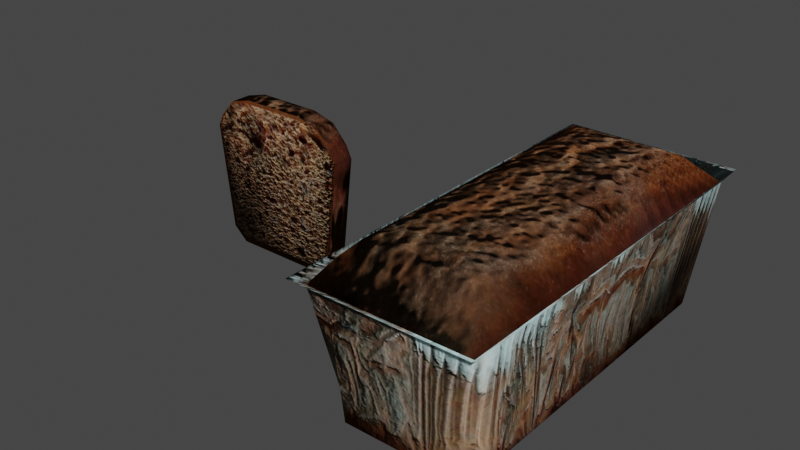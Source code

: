 # Source: Argentinian_budin.blend  (saved by Blender 3.3.6; exported with 4.5.12 LTS)
import bpy
from mathutils import Matrix  # noqa: F401  (used for matrix-valued properties, if any)

bpy.ops.wm.read_factory_settings(use_empty=True)
scene = bpy.context.scene
scene.name = 'Scene'

# ---- collections
col_collection = bpy.data.collections.new('Collection'); scene.collection.children.link(col_collection)

# ---- images (referenced by path relative to the original .blend; pixels are not part of the script)
import os
ASSET_DIR = os.environ.get("B2B_ASSET_DIR", "")  # directory of the original .blend (textures are referenced by path, not embedded)
HERE = os.path.dirname(os.path.abspath(__file__))  # packed textures are extracted next to this script under _unpacked/

def load_image(name, relpath, width, height, colorspace="sRGB"):
    """Load a texture the original file referenced (path relative to the .blend, or extracted next to this script)."""
    p = next((c for c in (os.path.join(HERE, relpath), os.path.join(ASSET_DIR, relpath)) if relpath and os.path.exists(c)), "")
    if p:
        img = bpy.data.images.load(p, check_existing=True)
        img.name = name
    else:  # same state as the original file: an image datablock whose file is absent (Cycles renders it pink)
        img = bpy.data.images.new(name, width, height)
        img.source = "FILE"
        img.filepath = "//" + (relpath or name)
    img.colorspace_settings.name = colorspace
    return img
img_texture_png = load_image('Texture.png', '_unpacked/Texture.44de0058.png', 800, 512, 'sRGB')
img_normal_png = load_image('NORMAL.png', '_unpacked/NORMAL.3f5f72bf.png', 800, 512, 'sRGB')

# ---- materials (node trees are filled in below, after node groups)
mat_material = bpy.data.materials.new('Material')
mat_material.alpha_threshold = 0.0
mat_material.use_transparent_shadow = False
mat_material.roughness = 0.5
mat_material.line_color = (0.0, 0.0, 0.0, 1.0)

# ---- material node trees
mat_material.use_nodes = True; mat_material.node_tree.nodes.clear()
_N = mat_material.node_tree.nodes; _L = mat_material.node_tree.links
n0 = _N.new('ShaderNodeOutputMaterial'); n0.name = 'Material Output'; n0.location = (300, 300)
n1 = _N.new('ShaderNodeTexImage'); n1.name = 'Image Texture'; n1.location = (-436, 195)
n1.image = img_texture_png
n2 = _N.new('ShaderNodeTexImage'); n2.name = 'Image Texture.001'; n2.location = (-584, -172)
n2.image = img_normal_png
n3 = _N.new('ShaderNodeNormalMap'); n3.name = 'Normal Map'; n3.location = (-282, -157)
n4 = _N.new('ShaderNodeBsdfPrincipled'); n4.name = 'Principled BSDF'; n4.location = (13, 294)
n4.distribution = 'GGX'
n4.subsurface_method = 'RANDOM_WALK_SKIN'
n4.inputs[2].default_value = 1.0
n4.inputs[3].default_value = 1.45
n4.inputs[13].default_value = 0.0
n4.inputs[27].default_value = (0.0, 0.0, 0.0, 1.0)
n4.inputs[28].default_value = 1.0
_L.new(n4.outputs[0], n0.inputs[0])
_L.new(n1.outputs[0], n4.inputs[0])
_L.new(n3.outputs[0], n4.inputs[5])
_L.new(n2.outputs[0], n3.inputs[1])
n0.is_active_output = True

# ---- world
world_world = bpy.data.worlds.new('World'); scene.world = world_world
world_world.use_nodes = True; world_world.node_tree.nodes.clear()
_N = world_world.node_tree.nodes; _L = world_world.node_tree.links
n0 = _N.new('ShaderNodeOutputWorld'); n0.name = 'World Output'; n0.location = (300, 300)
n1 = _N.new('ShaderNodeBackground'); n1.name = 'Background'; n1.location = (10, 300)
n1.inputs[0].default_value = (0.05088, 0.05088, 0.05088, 1.0)
_L.new(n1.outputs[0], n0.inputs[0])
n0.is_active_output = True
world_world.color = (0.05088, 0.05088, 0.05088)
world_world.use_sun_shadow = False
world_world.sun_shadow_jitter_overblur = 0.0

# ---- meshes
me_cube_001 = bpy.data.meshes.new('Cube.001')
me_cube_001.from_pydata([(0.7008, -1.872, -0.9983), (-0.4341, -1.569, 0.9365), (-0.8246, -1.971, 0.7045), (-0.6632, -1.801, 0.8743), (-0.4341, 1.569, 0.9365), (-0.6632, 1.801, 0.8743), (-0.8246, 1.971, 0.7045), (0.4341, -1.569, 0.9365), (0.6632, -1.801, 0.8743), (0.8246, -1.971, 0.7045), (0.4341, 1.569, 0.9365), (0.6632, 1.801, 0.8743), (0.8246, 1.971, 0.7045), (-0.9584, -2.24, 0.4866), (-0.9584, 2.24, 0.4866), (0.969, -2.24, 0.4866), (0.969, 2.24, 0.4866), (1.046, 2.419, 0.601), (1.046, -2.419, 0.601), (-1.036, 2.419, 0.601), (-1.036, -2.419, 0.601), (-0.5789, -2.172, -0.9191), (-0.8668, -1.884, -0.9191), (-0.7008, -1.872, -0.9983), (-0.8668, 1.884, -0.9191), (-0.5789, 2.172, -0.9191), (-0.7008, 1.872, -0.9983), (0.8668, -1.884, -0.9191), (0.5789, -2.172, -0.9191), (0.5789, 2.172, -0.9191), (0.8668, 1.884, -0.9191), (0.7008, 1.872, -0.9983), (-0.686, -2.263, 0.4835), (-1.036, -2.419, 0.6009), (-0.686, 2.263, 0.4835), (-0.9739, 1.976, 0.4835), (-1.036, 2.419, 0.6009), (0.686, -2.263, 0.4835), (0.9739, -1.976, 0.4835), (1.046, -2.419, 0.6009), (0.686, 2.263, 0.4835), (1.046, 2.419, 0.6009)], [], [(26, 29, 31), (20, 14, 19), (20, 37, 18), (31, 27, 0), (35, 14, 24), (37, 21, 28), (34, 29, 25), (38, 15, 27), (23, 24, 26), (31, 23, 26), (4, 3, 1), (5, 2, 3), (40, 34, 6), (10, 5, 4), (11, 6, 5), (19, 17, 40), (7, 11, 10), (11, 9, 12), (17, 18, 38), (1, 8, 7), (3, 9, 8), (20, 19, 35), (4, 7, 10), (6, 14, 35), (19, 16, 17), (32, 37, 9), (18, 13, 20), (9, 15, 38), (17, 15, 18), (21, 22, 23), (24, 25, 26), (27, 28, 0), (29, 30, 31), (13, 32, 33), (14, 36, 34), (15, 39, 37), (16, 40, 41), (27, 37, 28), (22, 32, 13), (34, 24, 14), (30, 40, 16), (0, 21, 23), (26, 25, 29), (20, 13, 14), (20, 33, 32), (32, 37, 20), (37, 39, 18), (31, 30, 27), (24, 22, 35), (22, 13, 35), (37, 32, 21), (34, 40, 29), (27, 30, 38), (30, 16, 38), (23, 22, 24), (31, 0, 23), (4, 5, 3), (5, 6, 2), (14, 6, 34), (6, 12, 40), (12, 16, 40), (10, 11, 5), (11, 12, 6), (17, 41, 40), (40, 34, 19), (34, 36, 19), (7, 8, 11), (11, 8, 9), (18, 39, 38), (38, 16, 41), (41, 17, 38), (1, 3, 8), (3, 2, 9), (19, 36, 35), (35, 13, 33), (33, 20, 35), (4, 1, 7), (13, 2, 35), (2, 6, 35), (19, 14, 16), (15, 9, 37), (9, 2, 32), (2, 13, 32), (18, 15, 13), (16, 12, 38), (12, 9, 38), (17, 16, 15), (14, 35, 36), (15, 38, 39), (27, 15, 37), (22, 21, 32), (34, 25, 24), (30, 29, 40), (0, 28, 21)])
me_cube_001.polygons.foreach_set('use_smooth', [True] * 94)
_uv = me_cube_001.uv_layers.new(name='UVMap')
_uv.uv.foreach_set('vector', [0.5744, 1.306, 0.5491, 1.035, 0.5744, 0.9922, 0.2908, 2.347, 0.3274, 1.326, 0.2908, 1.326, 0.2908, -0.4043, 0.3284, -0.09838, 0.2908, -0.04844, 0.5744, 0.9922, 0.5491, -0.03848, 0.5744, -0.07042, 0.3284, 1.349, 0.3274, 1.326, 0.5491, 1.338, 0.3284, -0.09838, 0.5491, -0.3413, 0.5491, -0.1132, 0.3284, 1.278, 0.5491, 1.035, 0.5491, 1.263, 0.3284, -0.02675, 0.3274, -0.0484, 0.5491, -0.03848, 0.5744, 2.367, 0.5491, 1.338, 0.5744, 1.306, 0.559, 0.9907, 0.5746, 0.01094, 0.5746, 0.9907, 0.08089, 0.8467, 0.04705, 0.104, 0.08089, 0.1551, 0.04705, 0.8979, 0.02321, 0.06651, 0.04705, 0.104, 0.2463, 0.9996, 0.04369, 0.9996, 0.02321, 0.9353, 0.2091, 0.8467, 0.04705, 0.8979, 0.08089, 0.8467, 0.243, 0.8979, 0.02321, 0.9353, 0.04705, 0.8979, 0.2908, 1.326, 0.2908, 0.9702, 0.3284, 1.02, 0.2091, 0.1551, 0.243, 0.8979, 0.2091, 0.8467, 0.243, 0.8979, 0.2668, 0.06651, 0.2668, 0.9353, 0.2908, 0.9702, 0.2908, -0.04844, 0.3284, -0.02675, 0.08089, 0.1551, 0.243, 0.104, 0.2091, 0.1551, 0.04705, 0.104, 0.2668, 0.06651, 0.243, 0.104, 0.2908, 2.347, 0.2908, 1.326, 0.3284, 1.349, 0.08089, 0.8467, 0.2091, 0.1551, 0.2091, 0.8467, 0.02321, 0.9353, 0.003453, 0.9944, 0.001149, 0.9364, 0.2908, 1.326, 0.3274, 0.9702, 0.2908, 0.9702, 0.04369, 0.002168, 0.2463, 0.002168, 0.2668, 0.06651, 0.2908, -0.04844, 0.3274, -0.4042, 0.2908, -0.4043, 0.2668, 0.06651, 0.2881, 0.007419, 0.2889, 0.06544, 0.2908, 0.9702, 0.3274, -0.0484, 0.2908, -0.04844, 0.5491, -0.3413, 0.5491, -0.416, 0.5744, -0.3841, 0.5491, 1.338, 0.5491, 1.263, 0.5744, 1.306, 0.5491, -0.03848, 0.5491, -0.1132, 0.5744, -0.07042, 0.5491, 1.035, 0.5491, 0.9603, 0.5744, 0.9922, 0.3274, -0.4042, 0.3284, -0.3561, 0.2908, -0.4043, 0.3274, 1.326, 0.2908, 1.326, 0.3284, 1.278, 0.3274, -0.0484, 0.2908, -0.04844, 0.3284, -0.09838, 0.3274, 0.9702, 0.3284, 1.02, 0.2908, 0.9702, 0.5491, -0.03848, 0.3284, -0.09838, 0.5491, -0.1132, 0.5491, -0.416, 0.3284, -0.3561, 0.3274, -0.4042, 0.3284, 1.278, 0.5491, 1.338, 0.3274, 1.326, 0.5491, 0.9603, 0.3284, 1.02, 0.3274, 0.9702, 0.5744, -0.07042, 0.5491, -0.3413, 0.5744, -0.3841, 0.5744, 1.306, 0.5491, 1.263, 0.5491, 1.035, 0.2908, 2.347, 0.3274, 2.347, 0.3274, 1.326, 0.2908, -0.4043, 0.2908, -0.4043, 0.3284, -0.3561, 0.3284, -0.3561, 0.3284, -0.09838, 0.2908, -0.4043, 0.3284, -0.09838, 0.2908, -0.04844, 0.2908, -0.04844, 0.5744, 0.9922, 0.5491, 0.9603, 0.5491, -0.03848, 0.5491, 1.338, 0.5491, 2.335, 0.3284, 1.349, 0.5491, 2.335, 0.3274, 2.347, 0.3284, 1.349, 0.3284, -0.09838, 0.3284, -0.3561, 0.5491, -0.3413, 0.3284, 1.278, 0.3284, 1.02, 0.5491, 1.035, 0.5491, -0.03848, 0.5491, 0.9603, 0.3284, -0.02675, 0.5491, 0.9603, 0.3274, 0.9702, 0.3284, -0.02675, 0.5744, 2.367, 0.5491, 2.335, 0.5491, 1.338, 0.559, 0.9907, 0.559, 0.01094, 0.5746, 0.01094, 0.08089, 0.8467, 0.04705, 0.8979, 0.04705, 0.104, 0.04705, 0.8979, 0.02321, 0.9353, 0.02321, 0.06651, 0.003453, 0.9944, 0.02321, 0.9353, 0.04369, 0.9996, 0.02321, 0.9353, 0.2668, 0.9353, 0.2463, 0.9996, 0.2668, 0.9353, 0.2881, 0.9944, 0.2463, 0.9996, 0.2091, 0.8467, 0.243, 0.8979, 0.04705, 0.8979, 0.243, 0.8979, 0.2668, 0.9353, 0.02321, 0.9353, 0.2908, 0.9702, 0.2908, 0.9702, 0.3284, 1.02, 0.3284, 1.02, 0.3284, 1.278, 0.2908, 1.326, 0.3284, 1.278, 0.2908, 1.326, 0.2908, 1.326, 0.2091, 0.1551, 0.243, 0.104, 0.243, 0.8979, 0.243, 0.8979, 0.243, 0.104, 0.2668, 0.06651, 0.2908, -0.04844, 0.2908, -0.04844, 0.3284, -0.02675, 0.3284, -0.02675, 0.3274, 0.9702, 0.2908, 0.9702, 0.2908, 0.9702, 0.2908, 0.9702, 0.3284, -0.02675, 0.08089, 0.1551, 0.04705, 0.104, 0.243, 0.104, 0.04705, 0.104, 0.02321, 0.06651, 0.2668, 0.06651, 0.2908, 1.326, 0.2908, 1.326, 0.3284, 1.349, 0.3284, 1.349, 0.3274, 2.347, 0.2908, 2.347, 0.2908, 2.347, 0.2908, 2.347, 0.3284, 1.349, 0.08089, 0.8467, 0.08089, 0.1551, 0.2091, 0.1551, 0.003453, 0.007419, 0.02321, 0.06651, 0.001149, 0.9364, 0.02321, 0.06651, 0.02321, 0.9353, 0.001149, 0.9364, 0.2908, 1.326, 0.3274, 1.326, 0.3274, 0.9702, 0.2881, 0.007419, 0.2668, 0.06651, 0.2463, 0.002168, 0.2668, 0.06651, 0.02321, 0.06651, 0.04369, 0.002168, 0.02321, 0.06651, 0.003453, 0.007419, 0.04369, 0.002168, 0.2908, -0.04844, 0.3274, -0.0484, 0.3274, -0.4042, 0.2881, 0.9944, 0.2668, 0.9353, 0.2889, 0.06544, 0.2668, 0.9353, 0.2668, 0.06651, 0.2889, 0.06544, 0.2908, 0.9702, 0.3274, 0.9702, 0.3274, -0.0484, 0.3274, 1.326, 0.3284, 1.349, 0.2908, 1.326, 0.3274, -0.0484, 0.3284, -0.02675, 0.2908, -0.04844, 0.5491, -0.03848, 0.3274, -0.0484, 0.3284, -0.09838, 0.5491, -0.416, 0.5491, -0.3413, 0.3284, -0.3561, 0.3284, 1.278, 0.5491, 1.263, 0.5491, 1.338, 0.5491, 0.9603, 0.5491, 1.035, 0.3284, 1.02, 0.5744, -0.07042, 0.5491, -0.1132, 0.5491, -0.3413])
me_cube_001.materials.append(mat_material)
me_cube_001.update()
me_cube_002 = bpy.data.meshes.new('Cube.002')
me_cube_002.from_pydata([(-0.8103, -0.1316, -0.833), (-0.6251, -0.1316, -1.0), (-0.6251, 0.1316, -1.0), (-0.8103, 0.1316, -0.833), (0.6251, -0.1316, -1.0), (0.8103, -0.1316, -0.833), (0.8103, 0.1316, -0.833), (0.6251, 0.1316, -1.0), (-0.4075, -0.1316, 0.9407), (-0.9628, -0.1316, 0.4885), (-0.6956, -0.1316, 0.8617), (-0.8901, -0.1316, 0.646), (-0.9628, 0.1316, 0.4885), (-0.4075, 0.1316, 0.9407), (-0.8901, 0.1316, 0.646), (-0.6956, 0.1316, 0.8617), (0.9628, -0.1316, 0.4885), (0.4075, -0.1316, 0.9407), (0.8901, -0.1316, 0.646), (0.6956, -0.1316, 0.8617), (0.4075, 0.1316, 0.9407), (0.9628, 0.1316, 0.4885), (0.6956, 0.1316, 0.8617), (0.8901, 0.1316, 0.646)], [], [(9, 3, 0), (21, 5, 6), (6, 7, 3), (0, 1, 5), (1, 3, 2), (7, 5, 4), (7, 1, 2), (13, 10, 8), (15, 11, 10), (14, 9, 11), (17, 22, 20), (19, 23, 22), (18, 21, 23), (13, 17, 20), (9, 12, 3), (21, 16, 5), (7, 2, 3), (3, 12, 13), (12, 14, 13), (14, 15, 13), (13, 20, 6), (20, 22, 23), (13, 6, 3), (23, 21, 20), (21, 6, 20), (1, 4, 5), (5, 16, 17), (16, 18, 17), (18, 19, 17), (17, 8, 0), (8, 10, 11), (17, 0, 5), (11, 9, 8), (9, 0, 8), (1, 0, 3), (7, 6, 5), (7, 4, 1), (13, 15, 10), (15, 14, 11), (14, 12, 9), (17, 19, 22), (19, 18, 23), (18, 16, 21), (13, 8, 17)])
me_cube_002.polygons.foreach_set('use_smooth', [True] * 44)
_uv = me_cube_002.uv_layers.new(name='UVMap')
_uv.uv.foreach_set('vector', [0.0007051, 0.4953, 0.0505, 0.5633, 0.0505, 0.4953, 0.2884, 0.5633, 0.2317, 0.4953, 0.2317, 0.5633, 0.6234, 0.4294, 0.661, 0.3763, 0.9528, 0.4294, 0.9528, 0.4294, 0.9151, 0.3763, 0.6234, 0.4294, 0.07858, 0.4953, 0.05064, 0.5633, 0.07858, 0.5633, 0.2037, 0.5633, 0.2317, 0.4953, 0.2037, 0.4953, 0.2402, 0.5633, 0.05165, 0.4953, 0.05165, 0.5633, 0.08448, 0.5633, 0.04102, 0.4953, 0.08448, 0.4953, 0.04102, 0.5633, 0.01167, 0.4953, 0.04102, 0.4953, 0.01167, 0.5633, 0.0007051, 0.4953, 0.01167, 0.4953, 0.2074, 0.4953, 0.2509, 0.5633, 0.2074, 0.5633, 0.2509, 0.4953, 0.2802, 0.5633, 0.2509, 0.5633, 0.2774, 0.4953, 0.2884, 0.5633, 0.2774, 0.5633, 0.08448, 0.5633, 0.2074, 0.4953, 0.2074, 0.5633, 0.0007051, 0.4953, 0.0007051, 0.5633, 0.0505, 0.5633, 0.2884, 0.5633, 0.2884, 0.4953, 0.2317, 0.4953, 0.661, 0.3763, 0.9151, 0.3763, 0.9528, 0.4294, 0.9528, 0.4294, 0.9837, 0.849, 0.8709, 0.9926, 0.9837, 0.849, 0.969, 0.899, 0.8709, 0.9926, 0.969, 0.899, 0.9294, 0.9675, 0.8709, 0.9926, 0.8709, 0.9926, 0.7052, 0.9926, 0.6234, 0.4294, 0.7052, 0.9926, 0.6467, 0.9675, 0.6071, 0.899, 0.8709, 0.9926, 0.6234, 0.4294, 0.9528, 0.4294, 0.6071, 0.899, 0.5924, 0.849, 0.7052, 0.9926, 0.5924, 0.849, 0.6234, 0.4294, 0.7052, 0.9926, 0.9151, 0.3763, 0.661, 0.3763, 0.6234, 0.4294, 0.6234, 0.4294, 0.5924, 0.849, 0.7052, 0.9926, 0.5924, 0.849, 0.6071, 0.899, 0.7052, 0.9926, 0.6071, 0.899, 0.6467, 0.9675, 0.7052, 0.9926, 0.7052, 0.9926, 0.8709, 0.9926, 0.9528, 0.4294, 0.8709, 0.9926, 0.9294, 0.9675, 0.969, 0.899, 0.7052, 0.9926, 0.9528, 0.4294, 0.6234, 0.4294, 0.969, 0.899, 0.9837, 0.849, 0.8709, 0.9926, 0.9837, 0.849, 0.9528, 0.4294, 0.8709, 0.9926, 0.07858, 0.4953, 0.05064, 0.4953, 0.05064, 0.5633, 0.2037, 0.5633, 0.2317, 0.5633, 0.2317, 0.4953, 0.2402, 0.5633, 0.2402, 0.4953, 0.05165, 0.4953, 0.08448, 0.5633, 0.04102, 0.5633, 0.04102, 0.4953, 0.04102, 0.5633, 0.01167, 0.5633, 0.01167, 0.4953, 0.01167, 0.5633, 0.0007051, 0.5633, 0.0007051, 0.4953, 0.2074, 0.4953, 0.2509, 0.4953, 0.2509, 0.5633, 0.2509, 0.4953, 0.2802, 0.4953, 0.2802, 0.5633, 0.2774, 0.4953, 0.2884, 0.4953, 0.2884, 0.5633, 0.08448, 0.5633, 0.08448, 0.4953, 0.2074, 0.4953])
me_cube_002.materials.append(mat_material)
me_cube_002.update()

# ---- objects
ob_cube = bpy.data.objects.new('Cube', me_cube_001)
ob_cube_001 = bpy.data.objects.new('Cube.001', me_cube_002)

# ---- transforms, parenting, visibility, modifiers, constraints
ob_cube.location = (0.0, 0.0, 0.0)
ob_cube_001.location = (-3.5, 0.0, 0.0)

# ---- collection membership
col_collection.objects.link(ob_cube)
col_collection.objects.link(ob_cube_001)

# ---- scene / render settings (as saved in the file)
scene.frame_start = 1; scene.frame_end = 250; scene.frame_set(1)
scene.render.engine = 'BLENDER_EEVEE_NEXT'
scene.cycles.sampling_pattern = 'TABULATED_SOBOL'
scene.cycles.use_light_tree = False
scene.view_settings.view_transform = 'Filmic'
bpy.context.view_layer.update()

# ---- added for rendering (the .blend has no active camera and no usable light): camera, sun
cam_auto = bpy.data.cameras.new('AutoCamera')
cam_auto.lens = 50.0
cam_auto.sensor_width = 36.0
cam_auto.clip_end = 1000.0
ob_auto_camera = bpy.data.objects.new('AutoCamera', cam_auto)
scene.collection.objects.link(ob_auto_camera)
ob_auto_camera.location = (5.30903, -8.42084, 5.58422)
ob_auto_camera.rotation_euler = (1.09748, -7.21219e-08, 0.694738)
scene.camera = ob_auto_camera
light_auto_sun = bpy.data.lights.new('AutoSun', 'SUN')
light_auto_sun.energy = 3.0
light_auto_sun.angle = 0.0523599
ob_auto_sun = bpy.data.objects.new('AutoSun', light_auto_sun)
scene.collection.objects.link(ob_auto_sun)
ob_auto_sun.rotation_euler = (0.872665, 0.174533, 0.523599)
bpy.context.view_layer.update()
